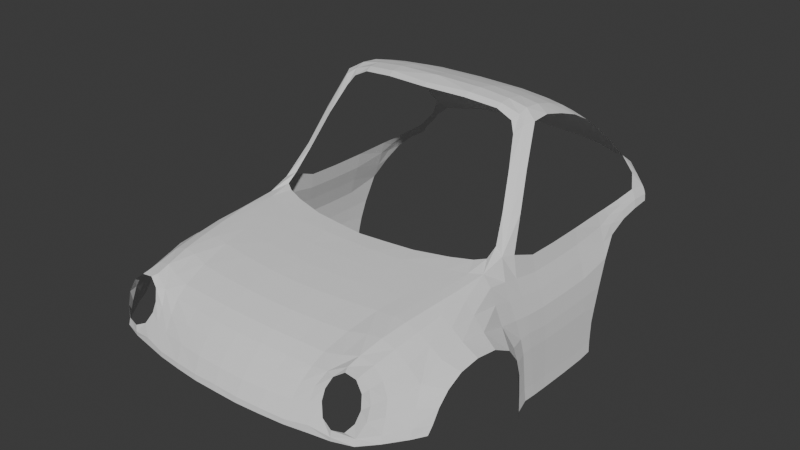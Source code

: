 # Source: HardSurfaceCar.blend  (saved by Blender 5.3.31; exported with 4.5.12 LTS)
import bpy
from mathutils import Matrix  # noqa: F401  (used for matrix-valued properties, if any)

bpy.ops.wm.read_factory_settings(use_empty=True)
scene = bpy.context.scene
scene.name = 'Scene'

# ---- collections
col_collection = bpy.data.collections.new('Collection'); scene.collection.children.link(col_collection)
col_references = bpy.data.collections.new('References'); scene.collection.children.link(col_references)

# ---- world
world_world = bpy.data.worlds.new('World'); scene.world = world_world
world_world.use_nodes = True; world_world.node_tree.nodes.clear()
_N = world_world.node_tree.nodes; _L = world_world.node_tree.links
n0 = _N.new('ShaderNodeOutputWorld'); n0.name = 'World Output'; n0.location = (200, 100)
n1 = _N.new('ShaderNodeBackground'); n1.name = 'Background'; n1.location = (-200, 100)
n1.inputs[0].default_value = (0.05088, 0.05088, 0.05088, 1.0)
_L.new(n1.outputs[0], n0.inputs[0])
n0.is_active_output = True
world_world.color = (0.05088, 0.05088, 0.05088)
world_world.sun_shadow_jitter_overblur = 0.0

# ---- meshes
me_plane = bpy.data.meshes.new('Plane')
me_plane.from_pydata([(1.089, 0.9408, 0.3235), (1.198, 0.9448, 0.2575), (1.094, 1.141, 0.2905), (1.199, 1.113, 0.2284), (1.054, 1.389, 0.1925), (1.198, 1.265, 0.1438), (1.104, 1.525, -0.2577), (1.176, 1.435, -0.2626), (1.104, 1.507, -0.118), (1.183, 1.413, -0.1167), (1.101, 1.461, 0.02382), (1.192, 1.362, 0.0222), (1.132, 0.469, 0.1425), (1.207, 0.5799, 0.1242), (1.157, 0.3906, -0.006994), (1.209, 0.4788, -0.006825), (1.196, 0.7933, 0.2419), (1.086, 0.749, 0.3039), (1.096, 0.5563, 0.2419), (1.202, 0.6681, 0.1942), (1.211, 0.5185, 0.04302), (1.152, 0.4163, 0.04855), (1.106, 1.54, -0.3981), (1.17, 1.451, -0.4057), (1.108, 1.549, -0.5051), (1.16, 1.467, -0.5023), (0.8681, 0.9304, 0.4761), (0.8917, 1.137, 0.492), (0.9047, 1.385, 0.5047), (0.8443, 0.7321, 0.4578), (0.823, 0.5465, 0.4326), (1.046, 0.317, 0.1356), (1.06, 0.2544, -0.005216), (1.024, 0.3576, 0.2243), (1.056, 0.2732, 0.04357), (0.8043, 0.3824, 0.3942), (1.047, 1.548, 0.1539), (1.073, 1.638, -0.2539), (1.071, 1.621, -0.1157), (1.064, 1.592, 0.004305), (1.075, 1.653, -0.3922), (1.079, 1.665, -0.4978), (0.9187, 1.556, 0.5557), (0.9547, 1.141, 0.4505), (1.019, 1.144, 0.3761), (1.011, 1.372, 0.332), (0.9695, 1.374, 0.4382), (0.9187, 0.5493, 0.3998), (1.007, 0.5504, 0.3345), (1.008, 0.7395, 0.3703), (0.9297, 0.735, 0.4277), (1.013, 0.9386, 0.3894), (0.9415, 0.9339, 0.447), (0.9026, 0.3901, 0.3702), (0.9757, 0.3773, 0.3075), (1.008, 1.532, 0.2846), (0.9679, 1.529, 0.4095), (0.8151, 0.2519, 0.3582), (0.7468, 0.2265, 0.3132), (0.7177, 0.1921, 0.242), (0.719, 0.1613, 0.1755), (0.7563, 0.1251, 0.1012), (0.8322, 0.1089, 0.06485), (0.913, 0.1282, 0.07518), (0.9602, 0.1616, 0.1362), (0.9772, 0.195, 0.2162), (0.956, 0.2269, 0.2954), (0.896, 0.2507, 0.3476), (0.7983, 0.2906, 0.368), (0.8967, 0.2989, 0.3558), (0.962, 0.2824, 0.2984), (0.992, 0.2562, 0.2184), (0.9942, 0.2205, 0.132), (0.9642, 0.1608, 0.04121), (0.9644, 0.148, -0.004559), (0.8307, 0.1043, -0.007893), (0.8301, 0.1023, 0.02081), (0.6829, 0.07375, -0.004361), (0.6861, 0.07999, 0.04386), (0.5255, 0.04594, -0.007773), (0.5313, 0.04975, 0.02757), (0.3474, 0.02487, -0.00591), (0.3528, 0.0304, 0.03094), (0.0, 0.006699, -0.001689), (0.0, 0.01543, 0.03849), (0.1743, 0.01107, -0.005789), (0.1768, 0.01726, 0.03379), (0.6493, 0.1858, 0.2315), (0.6456, 0.1363, 0.1497), (0.5519, 0.1759, 0.2224), (0.5373, 0.1116, 0.1301), (0.3762, 0.158, 0.2224), (0.3648, 0.08562, 0.129), (0.1906, 0.1437, 0.2249), (0.1842, 0.06787, 0.1307), (0.0, 0.1377, 0.224), (0.0, 0.0633, 0.1311), (0.6871, 0.2487, 0.314), (0.788, 0.9279, 0.4794), (0.8188, 1.131, 0.4969), (0.8336, 1.329, 0.5111), (0.7579, 0.7337, 0.4615), (0.7276, 0.5355, 0.4294), (0.6995, 0.3525, 0.3705), (0.6669, 0.9146, 0.4794), (0.6953, 1.101, 0.4969), (0.7039, 1.28, 0.5111), (0.638, 0.7242, 0.4571), (0.6057, 0.5057, 0.411), (0.5815, 0.3345, 0.3501), (0.408, 0.8737, 0.4789), (0.4153, 1.048, 0.4969), (0.4085, 1.2, 0.5111), (0.4012, 0.6934, 0.4548), (0.3931, 0.4857, 0.4067), (0.3881, 0.3289, 0.3489), (0.19, 0.8531, 0.4789), (0.1902, 1.024, 0.4968), (0.1891, 1.183, 0.5111), (0.19, 0.6741, 0.454), (0.191, 0.4729, 0.4066), (0.193, 0.3185, 0.3494), (0.0, 0.8479, 0.4785), (0.0, 1.019, 0.4968), (0.0, 1.183, 0.5097), (0.0, 0.6673, 0.4522), (0.0, 0.4718, 0.4059), (0.0, 0.318, 0.3499), (0.5685, 0.2466, 0.2952), (0.3838, 0.2386, 0.2941), (0.1928, 0.2263, 0.2948), (0.0, 0.2207, 0.2941), (1.047, 1.673, 0.1301), (1.073, 1.736, -0.2751), (1.071, 1.702, -0.1157), (1.064, 1.682, 0.004305), (1.075, 1.747, -0.4134), (1.079, 1.774, -0.5076), (0.9426, 1.653, 0.5365), (1.009, 1.662, 0.2598), (0.9684, 1.651, 0.38), (0.8613, 1.72, 0.7597), (0.8937, 1.772, 0.7597), (0.8522, 1.584, 0.5946), (0.8462, 1.5, 0.5415), (0.7785, 1.458, 0.528), (0.6412, 1.401, 0.5236), (0.405, 1.336, 0.5181), (0.1871, 1.313, 0.515), (0.0, 1.297, 0.5127), (0.8089, 1.703, 0.7683), (0.8042, 1.862, 0.9939), (0.836, 1.905, 0.9939), (0.7514, 1.835, 0.9884), (0.7345, 2.001, 1.229), (0.7704, 2.067, 1.243), (0.6903, 1.955, 1.172), (0.6769, 2.036, 1.276), (0.6776, 2.111, 1.299), (0.6484, 1.991, 1.241), (0.3147, 1.996, 1.349), (0.3245, 2.099, 1.353), (0.3112, 1.954, 1.323), (0.0, 1.965, 1.348), (0.0, 2.073, 1.369), (0.0, 1.929, 1.329), (0.539, 1.987, 1.296), (0.5422, 2.028, 1.32), (0.5387, 2.115, 1.326), (0.7633, 2.218, 1.244), (0.6764, 2.241, 1.286), (0.7613, 2.391, 1.197), (0.6684, 2.398, 1.242), (0.7641, 2.555, 1.14), (0.6621, 2.563, 1.178), (0.7777, 2.687, 1.069), (0.6617, 2.703, 1.097), (0.7983, 2.825, 0.9627), (0.667, 2.842, 0.9878), (0.8141, 2.988, 0.8245), (0.6736, 3.0, 0.8475), (0.8285, 3.145, 0.6708), (0.6734, 3.158, 0.6911), (0.0, 2.217, 1.334), (0.0, 2.383, 1.286), (0.0, 2.564, 1.222), (0.0, 2.707, 1.142), (0.0, 2.847, 1.034), (0.0, 3.02, 0.8935), (0.0, 3.209, 0.7216), (0.3319, 2.235, 1.327), (0.5386, 2.243, 1.306), (0.5354, 2.397, 1.261), (0.3392, 2.393, 1.28), (0.3203, 3.018, 0.8859), (0.5499, 3.004, 0.8667), (0.5516, 3.177, 0.7031), (0.3099, 3.191, 0.7188), (0.3336, 2.706, 1.135), (0.5386, 2.706, 1.116), (0.5436, 2.846, 1.007), (0.3252, 2.847, 1.026), (0.5363, 2.564, 1.198), (0.3384, 2.562, 1.217), (1.046, 1.868, 0.1077), (1.07, 1.888, -0.286), (1.068, 1.88, -0.1397), (1.061, 1.875, -0.02957), (1.072, 1.894, -0.4333), (1.075, 1.898, -0.5197), (0.9502, 1.851, 0.4588), (1.011, 1.862, 0.2276), (0.9735, 1.857, 0.3423), (1.046, 2.111, 0.09821), (1.07, 2.131, -0.2955), (1.068, 2.124, -0.1492), (1.061, 2.118, -0.03908), (1.072, 2.137, -0.4428), (1.075, 2.141, -0.5292), (0.9502, 2.094, 0.4493), (1.011, 2.106, 0.2181), (0.9735, 2.1, 0.3328), (1.046, 2.356, 0.09564), (1.07, 2.351, -0.2985), (1.068, 2.353, -0.1521), (1.061, 2.354, -0.04181), (1.072, 2.349, -0.4459), (1.075, 2.348, -0.5324), (0.9502, 2.36, 0.4471), (1.011, 2.358, 0.2157), (0.9735, 2.359, 0.3304), (1.046, 2.629, 0.1392), (1.07, 2.466, -0.287), (1.068, 2.493, -0.1859), (1.061, 2.544, -0.04539), (1.072, 2.457, -0.4363), (1.075, 2.456, -0.5228), (0.9502, 2.639, 0.4496), (1.011, 2.641, 0.2445), (0.9776, 2.642, 0.3547), (1.014, 3.046, 0.3497), (0.9502, 3.101, 0.459), (0.996, 3.072, 0.4031), (0.9735, 3.089, 0.4329), (0.9735, 2.907, 0.416), (0.9736, 2.752, 0.3916), (0.9973, 2.753, 0.3369), (0.9954, 2.903, 0.3794), (1.014, 2.75, 0.2595), (1.014, 2.898, 0.326), (0.9502, 2.9, 0.45), (0.9502, 2.73, 0.4483), (1.007, 3.204, 0.3512), (0.9571, 3.248, 0.4377), (0.9934, 3.224, 0.3934), (0.9755, 3.238, 0.4171), (0.8285, 3.277, 0.5774), (0.6834, 3.325, 0.5925), (0.0, 3.377, 0.6321), (0.5516, 3.346, 0.6137), (0.3099, 3.36, 0.6294), (0.8999, 3.251, 0.5138), (0.8981, 3.181, 0.5427)], [], [(0, 1, 3, 2), (2, 3, 5, 4), (8, 9, 7, 6), (10, 11, 9, 8), (4, 5, 11, 10), (19, 18, 12, 13), (20, 21, 14, 15), (1, 0, 17, 16), (16, 17, 18, 19), (13, 12, 21, 20), (6, 7, 23, 22), (22, 23, 25, 24), (43, 46, 28, 27), (47, 50, 29, 30), (50, 52, 26, 29), (52, 43, 27, 26), (14, 21, 34, 32), (47, 30, 35, 53), (12, 18, 33, 31), (21, 12, 31, 34), (8, 6, 37, 38), (6, 22, 40, 37), (4, 10, 39, 36), (22, 24, 41, 40), (10, 8, 38, 39), (45, 4, 36, 55), (28, 46, 56, 42), (46, 45, 55, 56), (18, 48, 54, 33), (48, 47, 53, 54), (0, 2, 44, 51), (51, 44, 43, 52), (17, 0, 51, 49), (49, 51, 52, 50), (18, 17, 49, 48), (48, 49, 50, 47), (2, 4, 45, 44), (44, 45, 46, 43), (68, 69, 53, 35), (70, 69, 67, 66), (71, 70, 66, 65), (72, 71, 65, 64), (73, 72, 64, 63), (34, 31, 72, 73), (31, 33, 71, 72), (33, 54, 70, 71), (54, 53, 69, 70), (57, 67, 69, 68), (32, 34, 73, 74), (74, 73, 76, 75), (62, 76, 73, 63), (75, 76, 78, 77), (77, 78, 80, 79), (79, 80, 82, 81), (85, 86, 84, 83), (81, 82, 86, 85), (61, 78, 76, 62), (59, 87, 88, 60), (60, 88, 78, 61), (87, 89, 90, 88), (89, 91, 92, 90), (91, 93, 94, 92), (93, 95, 96, 94), (80, 78, 88, 90), (82, 80, 90, 92), (86, 82, 92, 94), (84, 86, 94, 96), (58, 97, 87, 59), (58, 57, 68, 97), (29, 26, 98, 101), (26, 27, 99, 98), (35, 30, 102, 103), (30, 29, 101, 102), (27, 28, 100, 99), (99, 100, 106, 105), (103, 102, 108, 109), (101, 98, 104, 107), (98, 99, 105, 104), (102, 101, 107, 108), (105, 106, 112, 111), (109, 108, 114, 115), (107, 104, 110, 113), (104, 105, 111, 110), (108, 107, 113, 114), (111, 112, 118, 117), (115, 114, 120, 121), (113, 110, 116, 119), (110, 111, 117, 116), (114, 113, 119, 120), (117, 118, 124, 123), (121, 120, 126, 127), (119, 116, 122, 125), (116, 117, 123, 122), (120, 119, 125, 126), (35, 103, 97, 68), (109, 128, 97, 103), (115, 129, 128, 109), (121, 130, 129, 115), (131, 130, 121, 127), (89, 87, 97, 128), (91, 89, 128, 129), (93, 91, 129, 130), (95, 93, 130, 131), (56, 55, 139, 140), (40, 41, 137, 136), (39, 38, 134, 135), (36, 39, 135, 132), (42, 56, 140, 138), (55, 36, 132, 139), (37, 40, 136, 133), (38, 37, 133, 134), (42, 138, 142, 141), (28, 42, 143, 144), (106, 100, 145, 146), (112, 106, 146, 147), (118, 112, 147, 148), (124, 118, 148, 149), (100, 28, 144, 145), (150, 143, 42, 141), (150, 141, 151, 153), (141, 142, 152, 151), (153, 151, 154, 156), (151, 152, 155, 154), (156, 154, 157, 159), (154, 155, 158, 157), (166, 167, 160, 162), (167, 168, 161, 160), (162, 160, 163, 165), (160, 161, 164, 163), (157, 158, 168, 167), (159, 157, 167, 166), (158, 155, 169, 170), (170, 169, 171, 172), (172, 171, 173, 174), (174, 173, 175, 176), (176, 175, 177, 178), (178, 177, 179, 180), (180, 179, 181, 182), (190, 193, 184, 183), (194, 197, 189, 188), (198, 201, 187, 186), (193, 203, 185, 184), (201, 194, 188, 187), (203, 198, 186, 185), (174, 176, 199, 202), (202, 199, 198, 203), (178, 180, 195, 200), (200, 195, 194, 201), (172, 174, 202, 192), (192, 202, 203, 193), (176, 178, 200, 199), (199, 200, 201, 198), (180, 182, 196, 195), (195, 196, 197, 194), (170, 172, 192, 191), (191, 192, 193, 190), (158, 170, 191, 168), (168, 191, 190, 161), (161, 190, 183, 164), (140, 139, 211, 212), (138, 140, 212, 210), (133, 136, 208, 205), (134, 133, 205, 206), (139, 132, 204, 211), (136, 137, 209, 208), (135, 134, 206, 207), (132, 135, 207, 204), (211, 204, 213, 220), (208, 209, 218, 217), (207, 206, 215, 216), (204, 207, 216, 213), (212, 211, 220, 221), (210, 212, 221, 219), (205, 208, 217, 214), (206, 205, 214, 215), (216, 215, 224, 225), (213, 216, 225, 222), (221, 220, 229, 230), (219, 221, 230, 228), (214, 217, 226, 223), (215, 214, 223, 224), (220, 213, 222, 229), (217, 218, 227, 226), (230, 229, 238, 239), (228, 230, 239, 237), (223, 226, 235, 232), (224, 223, 232, 233), (229, 222, 231, 238), (226, 227, 236, 235), (225, 224, 233, 234), (222, 225, 234, 231), (244, 247, 242, 243), (247, 249, 240, 242), (250, 244, 243, 241), (237, 239, 245, 251), (251, 245, 244, 250), (238, 231, 248, 246), (246, 248, 249, 247), (239, 238, 246, 245), (245, 246, 247, 244), (243, 242, 254, 255), (242, 240, 252, 254), (241, 243, 255, 253), (196, 182, 257, 259), (182, 181, 256, 257), (197, 196, 259, 260), (189, 197, 260, 258), (261, 256, 181, 262), (253, 261, 262, 241)])
_uv = me_plane.uv_layers.new(name='UVMap')
_uv.uv.foreach_set('vector', [0.09859, 0.0, 1.0, 0.0, 1.0, 1.0, 0.1372, 1.0, 0.1372, 1.0, 1.0, 1.0, 1.0, 1.0, 0.0, 1.0, 0.5406, 1.0, 1.0, 1.0, 1.0, 1.0, 0.5942, 1.0, 0.3767, 1.0, 1.0, 1.0, 1.0, 1.0, 0.5406, 1.0, 0.0, 1.0, 1.0, 1.0, 1.0, 1.0, 0.3767, 1.0, 1.0, 0.0, 0.4119, 0.0, 0.5996, 0.0, 1.0, 0.0, 1.0, 0.0, 0.7204, 0.0, 0.7673, 0.0, 1.0, 0.0, 1.0, 0.0, 0.09859, 0.0, 0.1224, 0.0, 1.0, 0.0, 1.0, 0.0, 0.1224, 0.0, 0.4119, 0.0, 1.0, 0.0, 1.0, 0.0, 0.5996, 0.0, 0.7204, 0.0, 1.0, 0.0, 0.5942, 1.0, 1.0, 1.0, 0.9689, 1.0, 0.667, 1.0, 0.667, 1.0, 0.9689, 1.0, 1.0, 1.0, 0.7229, 1.0, 0.1372, 1.0, 0.0, 1.0, 0.0, 1.0, 0.1372, 1.0, 0.4119, 0.0, 0.1224, 0.0, 0.1224, 0.0, 0.4119, 0.0, 0.1224, 0.0, 0.09859, 0.0, 0.09859, 0.0, 0.1224, 0.0, 0.09859, 0.0, 0.1372, 1.0, 0.1372, 1.0, 0.09859, 0.0, 0.7673, 0.0, 0.7204, 0.0, 0.7204, 0.0, 0.7673, 0.0, 0.4119, 0.0, 0.4119, 0.0, 0.4119, 0.0, 0.4119, 0.0, 0.5996, 0.0, 0.4119, 0.0, 0.4119, 0.0, 0.5996, 0.0, 0.7204, 0.0, 0.5996, 0.0, 0.5996, 0.0, 0.7204, 0.0, 0.5406, 1.0, 0.5942, 1.0, 0.5942, 1.0, 0.5406, 1.0, 0.5942, 1.0, 0.667, 1.0, 0.667, 1.0, 0.5942, 1.0, 0.0, 1.0, 0.3767, 1.0, 0.3767, 1.0, 0.0, 1.0, 0.667, 1.0, 0.7229, 1.0, 0.7229, 1.0, 0.667, 1.0, 0.3767, 1.0, 0.5406, 1.0, 0.5406, 1.0, 0.3767, 1.0, 0.0, 1.0, 0.0, 1.0, 0.0, 1.0, 0.0, 1.0, 0.0, 1.0, 0.0, 1.0, 0.0, 1.0, 0.0, 1.0, 0.0, 1.0, 0.0, 1.0, 0.0, 1.0, 0.0, 1.0, 0.4119, 0.0, 0.4119, 0.0, 0.4119, 0.0, 0.4119, 0.0, 0.4119, 0.0, 0.4119, 0.0, 0.4119, 0.0, 0.4119, 0.0, 0.09859, 0.0, 0.1372, 1.0, 0.1372, 1.0, 0.09859, 0.0, 0.09859, 0.0, 0.1372, 1.0, 0.1372, 1.0, 0.09859, 0.0, 0.1224, 0.0, 0.09859, 0.0, 0.09859, 0.0, 0.1224, 0.0, 0.1224, 0.0, 0.09859, 0.0, 0.09859, 0.0, 0.1224, 0.0, 0.4119, 0.0, 0.1224, 0.0, 0.1224, 0.0, 0.4119, 0.0, 0.4119, 0.0, 0.1224, 0.0, 0.1224, 0.0, 0.4119, 0.0, 0.1372, 1.0, 0.0, 1.0, 0.0, 1.0, 0.1372, 1.0, 0.1372, 1.0, 0.0, 1.0, 0.0, 1.0, 0.1372, 1.0, 0.2059, 0.0, 0.2059, 0.0, 0.4119, 0.0, 0.4119, 0.0, 0.2059, 0.0, 0.2059, 0.0, 0.0, 0.0, 0.0, 0.0, 0.2059, 0.0, 0.2059, 0.0, 0.0, 0.0, 0.0, 0.0, 0.2998, 0.0, 0.2059, 0.0, 0.0, 0.0, 0.0, 0.0, 0.3602, 0.0, 0.2998, 0.0, 0.0, 0.0, 0.0, 0.0, 0.7204, 0.0, 0.5996, 0.0, 0.2998, 0.0, 0.3602, 0.0, 0.5996, 0.0, 0.4119, 0.0, 0.2059, 0.0, 0.2998, 0.0, 0.4119, 0.0, 0.4119, 0.0, 0.2059, 0.0, 0.2059, 0.0, 0.4119, 0.0, 0.4119, 0.0, 0.2059, 0.0, 0.2059, 0.0, 0.0, 0.0, 0.0, 0.0, 0.2059, 0.0, 0.2059, 0.0, 0.7673, 0.0, 0.7204, 0.0, 0.3602, 0.0, 0.0, 0.0, 0.0, 0.0, 0.3602, 0.0, 0.0, 0.0, 0.0, 0.0, 0.0, 0.0, 0.0, 0.0, 0.3602, 0.0, 0.0, 0.0, 0.0, 0.0, 0.0, 0.0, 0.0, 0.0, 0.0, 0.0, 0.0, 0.0, 0.0, 0.0, 0.0, 0.0, 0.0, 0.0, 0.0, 0.0, 0.0, 0.0, 0.0, 0.0, 0.0, 0.0, 0.0, 0.0, 0.0, 0.0, 0.0, 0.0, 0.0, 0.0, 0.0, 0.0, 0.0, 0.0, 0.0, 0.0, 0.0, 0.0, 0.0, 0.0, 0.0, 0.0, 0.0, 0.0, 0.0, 0.0, 0.0, 0.0, 0.0, 0.0, 0.0, 0.0, 0.0, 0.0, 0.0, 0.0, 0.0, 0.0, 0.0, 0.0, 0.0, 0.0, 0.0, 0.0, 0.0, 0.0, 0.0, 0.0, 0.0, 0.0, 0.0, 0.0, 0.0, 0.0, 0.0, 0.0, 0.0, 0.0, 0.0, 0.0, 0.0, 0.0, 0.0, 0.0, 0.0, 0.0, 0.0, 0.0, 0.0, 0.0, 0.0, 0.0, 0.0, 0.0, 0.0, 0.0, 0.0, 0.0, 0.0, 0.0, 0.0, 0.0, 0.0, 0.0, 0.0, 0.0, 0.0, 0.0, 0.0, 0.0, 0.0, 0.0, 0.0, 0.0, 0.0, 0.0, 0.0, 0.0, 0.0, 0.0, 0.0, 0.0, 0.0, 0.0, 0.0, 0.0, 0.0, 0.0, -0.0186, 0.0, 0.0, 0.0, 0.0, 0.0, 0.0, 0.0, 0.0, 0.0, 0.2059, 0.0, -0.0186, 0.0, 0.1224, 0.0, 0.09859, 0.0, 0.09859, 0.0, 0.1224, 0.0, 0.09859, 0.0, 0.1372, 1.0, 0.1372, 1.0, 0.09859, 0.0, 0.4119, 0.0, 0.4119, 0.0, 0.4119, 0.0, 0.2794, 0.0, 0.4119, 0.0, 0.1224, 0.0, 0.1224, 0.0, 0.4119, 0.0, 0.1372, 1.0, 0.0, 1.0, 0.0, 1.0, 0.1372, 1.0, 0.1372, 1.0, 0.0, 1.0, 0.0, 1.0, 0.1372, 1.0, 0.2794, 0.0, 0.4119, 0.0, 0.3351, 0.0, 0.1761, 0.0, 0.1224, 0.0, 0.09859, 0.0, 0.09859, 0.0, 0.1224, 0.0, 0.09859, 0.0, 0.1372, 1.0, 0.1372, 1.0, 0.09859, 0.0, 0.4119, 0.0, 0.1224, 0.0, 0.1224, 0.0, 0.3351, 0.0, 0.1372, 1.0, 0.0, 1.0, 0.0, 1.0, 0.1372, 1.0, 0.1761, 0.0, 0.3351, 0.0, 0.3351, 0.0, 0.1761, 0.0, 0.1224, 0.0, 0.09859, 0.0, 0.09859, 0.0, 0.1224, 0.0, 0.09859, 0.0, 0.1372, 1.0, 0.1372, 1.0, 0.09859, 0.0, 0.3351, 0.0, 0.1224, 0.0, 0.1224, 0.0, 0.3351, 0.0, 0.1372, 1.0, 0.0, 1.0, 0.0, 1.0, 0.1372, 1.0, 0.1761, 0.0, 0.3351, 0.0, 0.3307, 0.0, 0.1627, 0.0, 0.1224, 0.0, 0.09859, 0.0, 0.09859, 0.0, 0.1224, 0.0, 0.09859, 0.0, 0.1372, 1.0, 0.1372, 1.0, 0.09859, 0.0, 0.3351, 0.0, 0.1224, 0.0, 0.1224, 0.0, 0.3307, 0.0, 0.1372, 1.0, 0.0, 1.0, 0.0, 1.0, 0.1372, 1.0, 0.1627, 0.0, 0.3307, 0.0, 0.3307, 0.0, 0.1629, 0.0, 0.1224, 0.0, 0.09859, 0.0, 0.09859, 0.0, 0.1224, 0.0, 0.09859, 0.0, 0.1372, 1.0, 0.1372, 1.0, 0.09859, 0.0, 0.3307, 0.0, 0.1224, 0.0, 0.1224, 0.0, 0.3307, 0.0, 0.4119, 0.0, 0.2794, 0.0, -0.0186, 0.0, 0.2059, 0.0, 0.1761, 0.0, 0.0007162, 0.0, -0.0186, 0.0, 0.2794, 0.0, 0.1761, 0.0, 0.0007172, 0.0, 0.0007162, 0.0, 0.1761, 0.0, 0.1627, 0.0, -0.02271, 0.0, 0.0007172, 0.0, 0.1761, 0.0, -0.02244, 0.0, -0.02271, 0.0, 0.1627, 0.0, 0.1629, 0.0, 0.0, 0.0, 0.0, 0.0, -0.0186, 0.0, 0.0007162, 0.0, 0.0, 0.0, 0.0, 0.0, 0.0007162, 0.0, 0.0007172, 0.0, 0.0, 0.0, 0.0, 0.0, 0.0007172, 0.0, -0.02271, 0.0, 0.0, 0.0, 0.0, 0.0, -0.02271, 0.0, -0.02244, 0.0, 0.0, 1.0, 0.0, 1.0, 0.0, 1.0, 0.0, 1.0, 0.667, 1.0, 0.7229, 1.0, 0.7229, 1.0, 0.667, 1.0, 0.3767, 1.0, 0.5406, 1.0, 0.5406, 1.0, 0.3767, 1.0, 0.0, 1.0, 0.3767, 1.0, 0.3767, 1.0, 0.0, 1.0, 0.0, 1.0, 0.0, 1.0, 0.0, 1.0, 0.0, 1.0, 0.0, 1.0, 0.0, 1.0, 0.0, 1.0, 0.0, 1.0, 0.5942, 1.0, 0.667, 1.0, 0.667, 1.0, 0.5942, 1.0, 0.5406, 1.0, 0.5942, 1.0, 0.5942, 1.0, 0.5406, 1.0, 0.0, 1.0, 0.0, 1.0, 0.0, 1.0, 0.0, 1.0, 0.0, 1.0, 0.0, 1.0, 0.0, 0.0, 0.0, 0.0, 0.0, 1.0, 0.0, 1.0, 0.0, 1.0, 0.0, 1.0, 0.0, 1.0, 0.0, 1.0, 0.0, 1.0, 0.0, 1.0, 0.0, 1.0, 0.0, 1.0, 0.0, 1.0, 0.0, 1.0, 0.0, 1.0, 0.0, 1.0, 0.0, 1.0, 0.0, 1.0, 0.0, 1.0, 0.0, 1.0, 0.0, 0.0, 0.0, 1.0, 0.0, 0.0, 0.0, 0.0, 0.0, 1.0, 0.0, 1.0, 0.0, 0.0, 0.0, 1.0, 0.0, 1.0, 0.0, 0.0, 0.0, 1.0, 0.0, 1.0, 0.0, 1.0, 0.0, 1.0, 0.0, 0.0, 0.0, 1.0, 0.0, 1.0, 0.0, 0.0, 0.0, 1.0, 0.0, 1.0, 0.0, 1.0, 0.0, 1.0, 0.0, 0.0, 0.0, 1.0, 0.0, 1.0, 0.0, 0.0, 0.0, 1.0, 0.0, 1.0, 0.0, 1.0, 0.0, 1.0, 0.0, 0.0, 0.0, 1.0, 0.0, 1.0, 0.0, 0.0, 0.0, 1.0, 0.0, 1.0, 0.0, 1.0, 0.0, 1.0, 0.0, 0.0, 0.0, 1.0, 0.0, 1.0, 0.0, 0.0, 0.0, 1.0, 0.0, 1.0, 0.0, 1.0, 0.0, 1.0, 0.0, 1.0, 0.0, 1.0, 0.0, 1.0, 0.0, 1.0, 0.0, 0.0, 0.0, 1.0, 0.0, 1.0, 0.0, 0.0, 0.0, 1.0, 0.0, 1.0, 0.0, 1.0, 0.0, 1.0, 0.0, 1.0, 0.0, 1.0, 0.0, 1.0, 0.0, 1.0, 0.0, 1.0, 0.0, 1.0, 0.0, 1.0, 0.0, 1.0, 0.0, 1.0, 0.0, 1.0, 0.0, 1.0, 0.0, 1.0, 0.0, 1.0, 0.0, 1.0, 0.0, 1.0, 0.0, 1.0, 0.0, 1.0, 0.0, 1.0, 0.0, 1.0, 0.0, 1.0, 0.0, 1.0, 0.0, 1.0, 0.0, 1.0, 0.0, 1.0, 0.0, 1.0, 0.0, 1.0, 0.0, 1.0, 0.0, 1.0, 0.0, 1.0, 0.0, 1.0, 0.0, 1.0, 0.0, 1.0, 0.0, 1.0, 0.0, 1.0, 0.0, 1.0, 0.0, 1.0, 0.0, 1.0, 0.0, 1.0, 0.0, 1.0, 0.0, 1.0, 0.0, 1.0, 0.0, 1.0, 0.0, 1.0, 0.0, 1.0, 0.0, 1.0, 0.0, 1.0, 0.0, 1.0, 0.0, 1.0, 0.0, 1.0, 0.0, 1.0, 0.0, 1.0, 0.0, 1.0, 0.0, 1.0, 0.0, 1.0, 0.0, 1.0, 0.0, 1.0, 0.0, 1.0, 0.0, 1.0, 0.0, 1.0, 0.0, 1.0, 0.0, 1.0, 0.0, 1.0, 0.0, 1.0, 0.0, 1.0, 0.0, 1.0, 0.0, 1.0, 0.0, 1.0, 0.0, 1.0, 0.0, 1.0, 0.0, 1.0, 0.0, 1.0, 0.0, 1.0, 0.0, 1.0, 0.0, 1.0, 0.0, 1.0, 0.0, 1.0, 0.0, 1.0, 0.0, 1.0, 0.0, 1.0, 0.0, 1.0, 0.0, 1.0, 0.0, 1.0, 0.0, 1.0, 0.0, 1.0, 0.0, 1.0, 0.0, 1.0, 0.0, 1.0, 0.0, 1.0, 0.0, 1.0, 0.0, 1.0, 0.0, 1.0, 0.0, 1.0, 0.0, 1.0, 0.0, 1.0, 0.0, 1.0, 0.0, 1.0, 0.0, 1.0, 0.0, 1.0, 0.0, 1.0, 0.0, 1.0, 0.0, 1.0, 0.0, 1.0, 0.0, 1.0, 0.0, 1.0, 0.0, 1.0, 0.0, 1.0, 0.0, 1.0, 0.0, 1.0, 0.0, 1.0, 0.0, 1.0, 0.0, 1.0, 0.0, 1.0, 0.0, 1.0, 0.0, 1.0, 0.0, 1.0, 0.0, 1.0, 0.5942, 1.0, 0.667, 1.0, 0.667, 1.0, 0.5942, 1.0, 0.5406, 1.0, 0.5942, 1.0, 0.5942, 1.0, 0.5406, 1.0, 0.0, 1.0, 0.0, 1.0, 0.0, 1.0, 0.0, 1.0, 0.667, 1.0, 0.7229, 1.0, 0.7229, 1.0, 0.667, 1.0, 0.3767, 1.0, 0.5406, 1.0, 0.5406, 1.0, 0.3767, 1.0, 0.0, 1.0, 0.3767, 1.0, 0.3767, 1.0, 0.0, 1.0, 0.0, 1.0, 0.0, 1.0, 0.0, 1.0, 0.0, 1.0, 0.667, 1.0, 0.7229, 1.0, 0.7229, 1.0, 0.667, 1.0, 0.3767, 1.0, 0.5406, 1.0, 0.5406, 1.0, 0.3767, 1.0, 0.0, 1.0, 0.3767, 1.0, 0.3767, 1.0, 0.0, 1.0, 0.0, 1.0, 0.0, 1.0, 0.0, 1.0, 0.0, 1.0, 0.0, 1.0, 0.0, 1.0, 0.0, 1.0, 0.0, 1.0, 0.5942, 1.0, 0.667, 1.0, 0.667, 1.0, 0.5942, 1.0, 0.5406, 1.0, 0.5942, 1.0, 0.5942, 1.0, 0.5406, 1.0, 0.3767, 1.0, 0.5406, 1.0, 0.5406, 1.0, 0.3767, 1.0, 0.0, 1.0, 0.3767, 1.0, 0.3767, 1.0, 0.0, 1.0, 0.0, 1.0, 0.0, 1.0, 0.0, 1.0, 0.0, 1.0, 0.0, 1.0, 0.0, 1.0, 0.0, 1.0, 0.0, 1.0, 0.5942, 1.0, 0.667, 1.0, 0.667, 1.0, 0.5942, 1.0, 0.5406, 1.0, 0.5942, 1.0, 0.5942, 1.0, 0.5406, 1.0, 0.0, 1.0, 0.0, 1.0, 0.0, 1.0, 0.0, 1.0, 0.667, 1.0, 0.7229, 1.0, 0.7229, 1.0, 0.667, 1.0, 0.0, 1.0, 0.0, 1.0, 0.0, 1.0, 0.0, 1.0, 0.0, 1.0, 0.0, 1.0, 0.0, 1.0, 0.0, 1.0, 0.5942, 1.0, 0.667, 1.0, 0.667, 1.0, 0.5942, 1.0, 0.5406, 1.0, 0.5942, 1.0, 0.5942, 1.0, 0.5406, 1.0, 0.0, 1.0, 0.0, 1.0, 0.0, 1.0, 0.0, 1.0, 0.667, 1.0, 0.7229, 1.0, 0.7229, 1.0, 0.667, 1.0, 0.3767, 1.0, 0.5406, 1.0, 0.5406, 1.0, 0.3767, 1.0, 0.0, 1.0, 0.3767, 1.0, 0.3767, 1.0, 0.0, 1.0, 0.0, 1.0, 0.0, 1.0, 0.0, 1.0, 0.0, 1.0, 0.0, 1.0, 0.0, 1.0, 0.0, 1.0, 0.0, 1.0, 0.0, 1.0, 0.0, 1.0, 0.0, 1.0, 0.0, 1.0, 0.0, 1.0, 0.0, 1.0, 0.0, 1.0, 0.0, 1.0, 0.0, 1.0, 0.0, 1.0, 0.0, 1.0, 0.0, 1.0, 0.0, 1.0, 0.0, 1.0, 0.0, 1.0, 0.0, 1.0, 0.0, 1.0, 0.0, 1.0, 0.0, 1.0, 0.0, 1.0, 0.0, 1.0, 0.0, 1.0, 0.0, 1.0, 0.0, 1.0, 0.0, 1.0, 0.0, 1.0, 0.0, 1.0, 0.0, 1.0, 0.0, 1.0, 0.0, 1.0, 0.0, 1.0, 0.0, 1.0, 0.0, 1.0, 0.0, 1.0, 0.0, 1.0, 0.0, 1.0, 0.0, 1.0, 0.0, 1.0, 0.0, 1.0, 0.0, 1.0, 0.0, 1.0, 0.0, 1.0, 0.0, 1.0, 0.0, 1.0, 0.0, 1.0, 0.0, 1.0, 0.0, 1.0, 0.0, 1.0, 0.0, 1.0, 0.0, 1.0, 0.0, 1.0, 0.0, 1.0, 0.0, 1.0, 0.0, 1.0, 0.0, 1.0, 0.0, 1.0, 0.0, 1.0, 0.0, 1.0, 0.0, 1.0, 0.0, 1.0, 0.0, 1.0, 0.0, 1.0, 0.0, 1.0, 0.0, 1.0])
me_plane.update()

# ---- objects
ob_plane = bpy.data.objects.new('Plane', me_plane)
ob_empty = bpy.data.objects.new('Empty', None)
ob_empty_001 = bpy.data.objects.new('Empty.001', None)
ob_empty_002 = bpy.data.objects.new('Empty.002', None)
ob_empty_003 = bpy.data.objects.new('Empty.003', None)

# ---- transforms, parenting, visibility, modifiers, constraints
ob_plane.location = (0.00087, -2.036, 0.7085)
_m = ob_plane.modifiers.new('Mirror', 'MIRROR')
_m.use_clip = True
ob_empty.location = (0.00536, 2.876, 1.36)
ob_empty.rotation_euler = (1.571, -0.0, -0.0)
ob_empty.empty_display_type = 'IMAGE'
ob_empty.empty_display_size = 5.0
ob_empty.empty_image_depth = 'BACK'
ob_empty.show_empty_image_perspective = False
ob_empty.use_empty_image_alpha = True
ob_empty.empty_image_side = 'FRONT'
ob_empty.color = (1.0, 1.0, 1.0, 0.2923)
ob_empty_001.location = (-2.501, 0.0, 1.361)
ob_empty_001.rotation_euler = (1.571, -0.0, 1.571)
ob_empty_001.empty_display_type = 'IMAGE'
ob_empty_001.empty_display_size = 5.0
ob_empty_001.empty_image_depth = 'BACK'
ob_empty_001.show_empty_image_perspective = False
ob_empty_001.use_empty_image_alpha = True
ob_empty_001.empty_image_side = 'FRONT'
ob_empty_001.color = (1.0, 1.0, 1.0, 0.4)
ob_empty_002.location = (-0.004685, -2.474, 1.364)
ob_empty_002.rotation_euler = (1.571, 0.0, 3.142)
ob_empty_002.empty_display_type = 'IMAGE'
ob_empty_002.empty_display_size = 5.0
ob_empty_002.empty_image_depth = 'BACK'
ob_empty_002.show_empty_image_perspective = False
ob_empty_002.use_empty_image_alpha = True
ob_empty_002.empty_image_side = 'FRONT'
ob_empty_002.color = (1.0, 1.0, 1.0, 0.4)
ob_empty_003.location = (-0.09419, -0.0001869, 0.0)
ob_empty_003.rotation_euler = (0.0, -0.0, 1.571)
ob_empty_003.empty_display_type = 'IMAGE'
ob_empty_003.empty_display_size = 5.0
ob_empty_003.empty_image_depth = 'BACK'
ob_empty_003.show_empty_image_perspective = False
ob_empty_003.use_empty_image_alpha = True
ob_empty_003.empty_image_side = 'FRONT'
ob_empty_003.color = (1.0, 1.0, 1.0, 0.4)

# ---- collection membership
col_collection.objects.link(ob_plane)
col_references.objects.link(ob_empty)
col_references.objects.link(ob_empty_001)
col_references.objects.link(ob_empty_002)
col_references.objects.link(ob_empty_003)

# ---- scene / render settings (as saved in the file)
scene.frame_start = 1; scene.frame_end = 250; scene.frame_set(0)
scene.render.engine = 'BLENDER_EEVEE_NEXT'
scene.render.bake_bias = 0.0
scene.render.bake_samples = 0
scene.render.compositor_device = 'GPU'
scene.eevee.use_volume_custom_range = False
scene.eevee.fast_gi_thickness_near = 0.1
scene.eevee.fast_gi_thickness_far = 0.0
scene.eevee.ray_tracing_options.screen_trace_thickness = 0.1
bpy.context.view_layer.update()

# ---- added for rendering (the .blend has no active camera and no usable light): camera, sun
cam_auto = bpy.data.cameras.new('AutoCamera')
cam_auto.lens = 50.0
cam_auto.sensor_width = 36.0
cam_auto.clip_end = 1000.0
ob_auto_camera = bpy.data.objects.new('AutoCamera', cam_auto)
scene.collection.objects.link(ob_auto_camera)
ob_auto_camera.location = (4.22538, -5.41353, 4.50661)
ob_auto_camera.rotation_euler = (1.09748, -7.21219e-08, 0.694738)
scene.camera = ob_auto_camera
light_auto_sun = bpy.data.lights.new('AutoSun', 'SUN')
light_auto_sun.energy = 3.0
light_auto_sun.angle = 0.0523599
ob_auto_sun = bpy.data.objects.new('AutoSun', light_auto_sun)
scene.collection.objects.link(ob_auto_sun)
ob_auto_sun.rotation_euler = (0.872665, 0.174533, 0.523599)
bpy.context.view_layer.update()
